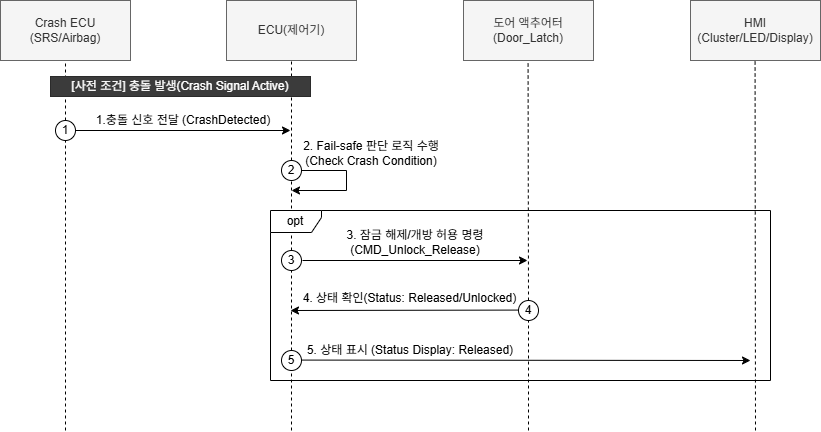

The diagram above was exported from draw.io. Its source (the exported page's mxGraphModel, read from the mxfile embedded in the PNG):
<mxGraphModel dx="1530" dy="2204" grid="1" gridSize="10" guides="1" tooltips="1" connect="1" arrows="1" fold="1" page="1" pageScale="1" pageWidth="827" pageHeight="1169" math="0" shadow="0">
  <root>
    <mxCell id="0" />
    <mxCell id="1" parent="0" />
    <mxCell id="L-yesMcRnw4P8vcFRiyW-4" parent="1" style="rounded=0;whiteSpace=wrap;html=1;fillColor=#f5f5f5;fontColor=#333333;strokeColor=#666666;" value="Crash ECU&lt;div&gt;(SRS/Airbag)&lt;/div&gt;" vertex="1">
      <mxGeometry height="60" width="130" x="20" y="50" as="geometry" />
    </mxCell>
    <mxCell id="L-yesMcRnw4P8vcFRiyW-5" parent="1" style="rounded=0;whiteSpace=wrap;html=1;fillColor=#f5f5f5;fontColor=#333333;strokeColor=#666666;" value="ECU(제어기)" vertex="1">
      <mxGeometry height="60" width="130" x="246" y="50" as="geometry" />
    </mxCell>
    <mxCell id="L-yesMcRnw4P8vcFRiyW-6" parent="1" style="rounded=0;whiteSpace=wrap;html=1;fillColor=#f5f5f5;fontColor=#333333;strokeColor=#666666;" value="도어 액추어터&lt;div&gt;(Door_Latch)&lt;/div&gt;" vertex="1">
      <mxGeometry height="60" width="130" x="483" y="50" as="geometry" />
    </mxCell>
    <mxCell id="L-yesMcRnw4P8vcFRiyW-7" parent="1" style="rounded=0;whiteSpace=wrap;html=1;fillColor=#f5f5f5;fontColor=#333333;strokeColor=#666666;" value="HMI&lt;div&gt;(Cluster/LED/Display)&lt;/div&gt;" vertex="1">
      <mxGeometry height="60" width="130" x="710" y="50" as="geometry" />
    </mxCell>
    <mxCell id="L-yesMcRnw4P8vcFRiyW-8" edge="1" parent="1" source="L-yesMcRnw4P8vcFRiyW-15" style="endArrow=none;dashed=1;html=1;rounded=0;entryX=0.5;entryY=1;entryDx=0;entryDy=0;" target="L-yesMcRnw4P8vcFRiyW-4" value="">
      <mxGeometry height="50" relative="1" width="50" as="geometry">
        <mxPoint x="85" y="590" as="sourcePoint" />
        <mxPoint x="270" y="120" as="targetPoint" />
      </mxGeometry>
    </mxCell>
    <mxCell id="L-yesMcRnw4P8vcFRiyW-9" edge="1" parent="1" source="L-yesMcRnw4P8vcFRiyW-18" style="endArrow=none;dashed=1;html=1;rounded=0;" value="">
      <mxGeometry height="50" relative="1" width="50" as="geometry">
        <mxPoint x="310.58000000000004" y="585" as="sourcePoint" />
        <mxPoint x="311" y="110" as="targetPoint" />
      </mxGeometry>
    </mxCell>
    <mxCell id="L-yesMcRnw4P8vcFRiyW-10" edge="1" parent="1" source="L-yesMcRnw4P8vcFRiyW-27" style="endArrow=none;dashed=1;html=1;rounded=0;entryX=0.5;entryY=1;entryDx=0;entryDy=0;" value="">
      <mxGeometry height="50" relative="1" width="50" as="geometry">
        <mxPoint x="547.58" y="590" as="sourcePoint" />
        <mxPoint x="547.58" y="110" as="targetPoint" />
      </mxGeometry>
    </mxCell>
    <mxCell id="L-yesMcRnw4P8vcFRiyW-11" edge="1" parent="1" style="endArrow=none;dashed=1;html=1;rounded=0;entryX=0.5;entryY=1;entryDx=0;entryDy=0;" value="">
      <mxGeometry height="50" relative="1" width="50" as="geometry">
        <mxPoint x="775" y="480" as="sourcePoint" />
        <mxPoint x="774.58" y="110" as="targetPoint" />
      </mxGeometry>
    </mxCell>
    <mxCell id="L-yesMcRnw4P8vcFRiyW-12" edge="1" parent="1" style="endArrow=classic;html=1;rounded=0;" value="">
      <mxGeometry height="50" relative="1" width="50" as="geometry">
        <mxPoint x="85" y="180" as="sourcePoint" />
        <mxPoint x="310" y="180" as="targetPoint" />
      </mxGeometry>
    </mxCell>
    <mxCell id="L-yesMcRnw4P8vcFRiyW-13" parent="1" style="rounded=0;whiteSpace=wrap;html=1;fillColor=#3B3B3B;fontColor=#FFFFFF;strokeColor=#2B2B2B;" value="[사전 조건] 충돌 발생(Crash Signal Active)" vertex="1">
      <mxGeometry height="20" width="260" x="70" y="126" as="geometry" />
    </mxCell>
    <mxCell id="L-yesMcRnw4P8vcFRiyW-16" edge="1" parent="1" style="endArrow=none;dashed=1;html=1;rounded=0;entryX=0.5;entryY=1;entryDx=0;entryDy=0;" target="L-yesMcRnw4P8vcFRiyW-15" value="">
      <mxGeometry height="50" relative="1" width="50" as="geometry">
        <mxPoint x="85" y="480" as="sourcePoint" />
        <mxPoint x="85" y="110" as="targetPoint" />
      </mxGeometry>
    </mxCell>
    <mxCell id="L-yesMcRnw4P8vcFRiyW-15" parent="1" style="ellipse;whiteSpace=wrap;html=1;aspect=fixed;" value="1" vertex="1">
      <mxGeometry height="20" width="20" x="75" y="170" as="geometry" />
    </mxCell>
    <mxCell id="L-yesMcRnw4P8vcFRiyW-17" parent="1" style="text;html=1;whiteSpace=wrap;strokeColor=none;fillColor=none;align=center;verticalAlign=middle;rounded=0;" value="1.충돌 신호 전달 (CrashDetected)" vertex="1">
      <mxGeometry height="30" width="210" x="98" y="155" as="geometry" />
    </mxCell>
    <mxCell id="L-yesMcRnw4P8vcFRiyW-19" edge="1" parent="1" source="L-yesMcRnw4P8vcFRiyW-23" style="endArrow=none;dashed=1;html=1;rounded=0;entryX=0.5;entryY=1;entryDx=0;entryDy=0;" target="L-yesMcRnw4P8vcFRiyW-18" value="">
      <mxGeometry height="50" relative="1" width="50" as="geometry">
        <mxPoint x="310.58000000000004" y="585" as="sourcePoint" />
        <mxPoint x="310.58000000000004" y="105" as="targetPoint" />
      </mxGeometry>
    </mxCell>
    <mxCell id="L-yesMcRnw4P8vcFRiyW-20" edge="1" parent="1" source="L-yesMcRnw4P8vcFRiyW-18" style="edgeStyle=orthogonalEdgeStyle;rounded=0;orthogonalLoop=1;jettySize=auto;html=1;">
      <mxGeometry relative="1" as="geometry">
        <Array as="points">
          <mxPoint x="366" y="220" />
          <mxPoint x="366" y="240" />
        </Array>
        <mxPoint x="311" y="240" as="targetPoint" />
      </mxGeometry>
    </mxCell>
    <mxCell id="L-yesMcRnw4P8vcFRiyW-18" parent="1" style="ellipse;whiteSpace=wrap;html=1;aspect=fixed;" value="2" vertex="1">
      <mxGeometry height="20" width="20" x="301" y="210" as="geometry" />
    </mxCell>
    <mxCell id="L-yesMcRnw4P8vcFRiyW-22" parent="1" style="text;html=1;whiteSpace=wrap;strokeColor=none;fillColor=none;align=center;verticalAlign=middle;rounded=0;" value="2. Fail-safe 판단 로직 수행&lt;div&gt;(Check Crash Condition)&lt;/div&gt;" vertex="1">
      <mxGeometry height="30" width="170" x="306" y="188" as="geometry" />
    </mxCell>
    <mxCell id="L-yesMcRnw4P8vcFRiyW-24" edge="1" parent="1" source="L-yesMcRnw4P8vcFRiyW-31" style="endArrow=none;dashed=1;html=1;rounded=0;entryX=0.5;entryY=1;entryDx=0;entryDy=0;" target="L-yesMcRnw4P8vcFRiyW-23" value="">
      <mxGeometry height="50" relative="1" width="50" as="geometry">
        <mxPoint x="310.58000000000004" y="585" as="sourcePoint" />
        <mxPoint x="311" y="230" as="targetPoint" />
      </mxGeometry>
    </mxCell>
    <mxCell id="L-yesMcRnw4P8vcFRiyW-23" parent="1" style="ellipse;whiteSpace=wrap;html=1;aspect=fixed;" value="3" vertex="1">
      <mxGeometry height="20" width="20" x="301" y="300" as="geometry" />
    </mxCell>
    <mxCell id="L-yesMcRnw4P8vcFRiyW-25" edge="1" parent="1" style="endArrow=classic;html=1;rounded=0;" value="">
      <mxGeometry height="50" relative="1" width="50" as="geometry">
        <mxPoint x="322" y="310" as="sourcePoint" />
        <mxPoint x="547" y="310" as="targetPoint" />
      </mxGeometry>
    </mxCell>
    <mxCell id="L-yesMcRnw4P8vcFRiyW-26" parent="1" style="text;html=1;whiteSpace=wrap;strokeColor=none;fillColor=none;align=center;verticalAlign=middle;rounded=0;" value="3. 잠금 해제/개방 허용 명령&lt;div&gt;(CMD_Unlock_Release)&lt;/div&gt;" vertex="1">
      <mxGeometry height="30" width="210" x="330" y="277" as="geometry" />
    </mxCell>
    <mxCell id="L-yesMcRnw4P8vcFRiyW-28" edge="1" parent="1" style="endArrow=none;dashed=1;html=1;rounded=0;entryX=0.5;entryY=1;entryDx=0;entryDy=0;" target="L-yesMcRnw4P8vcFRiyW-27" value="">
      <mxGeometry height="50" relative="1" width="50" as="geometry">
        <mxPoint x="548" y="480" as="sourcePoint" />
        <mxPoint x="547.58" y="110" as="targetPoint" />
      </mxGeometry>
    </mxCell>
    <mxCell id="L-yesMcRnw4P8vcFRiyW-27" parent="1" style="ellipse;whiteSpace=wrap;html=1;aspect=fixed;" value="4" vertex="1">
      <mxGeometry height="20" width="20" x="538" y="350" as="geometry" />
    </mxCell>
    <mxCell id="L-yesMcRnw4P8vcFRiyW-29" edge="1" parent="1" style="endArrow=classic;html=1;rounded=0;" value="">
      <mxGeometry height="50" relative="1" width="50" as="geometry">
        <mxPoint x="538" y="359.58" as="sourcePoint" />
        <mxPoint x="310" y="360" as="targetPoint" />
      </mxGeometry>
    </mxCell>
    <mxCell id="L-yesMcRnw4P8vcFRiyW-30" parent="1" style="text;html=1;whiteSpace=wrap;strokeColor=none;fillColor=none;align=center;verticalAlign=middle;rounded=0;" value="4. 상태 확인(Status: Released/Unlocked)" vertex="1">
      <mxGeometry height="30" width="279" x="290" y="333" as="geometry" />
    </mxCell>
    <mxCell id="L-yesMcRnw4P8vcFRiyW-32" edge="1" parent="1" style="endArrow=none;dashed=1;html=1;rounded=0;entryX=0.5;entryY=1;entryDx=0;entryDy=0;" target="L-yesMcRnw4P8vcFRiyW-31" value="">
      <mxGeometry height="50" relative="1" width="50" as="geometry">
        <mxPoint x="311" y="480" as="sourcePoint" />
        <mxPoint x="311" y="320" as="targetPoint" />
      </mxGeometry>
    </mxCell>
    <mxCell id="L-yesMcRnw4P8vcFRiyW-31" parent="1" style="ellipse;whiteSpace=wrap;html=1;aspect=fixed;" value="5" vertex="1">
      <mxGeometry height="20" width="20" x="301" y="400" as="geometry" />
    </mxCell>
    <mxCell id="L-yesMcRnw4P8vcFRiyW-34" edge="1" parent="1" style="endArrow=classic;html=1;rounded=0;" value="">
      <mxGeometry height="50" relative="1" width="50" as="geometry">
        <mxPoint x="321" y="409.58" as="sourcePoint" />
        <mxPoint x="770" y="410" as="targetPoint" />
      </mxGeometry>
    </mxCell>
    <mxCell id="L-yesMcRnw4P8vcFRiyW-35" parent="1" style="text;html=1;whiteSpace=wrap;strokeColor=none;fillColor=none;align=center;verticalAlign=middle;rounded=0;" value="5. 상태 표시 (Status Display: Released)" vertex="1">
      <mxGeometry height="30" width="210" x="325" y="385" as="geometry" />
    </mxCell>
    <mxCell id="L-yesMcRnw4P8vcFRiyW-37" parent="1" style="shape=umlFrame;whiteSpace=wrap;html=1;pointerEvents=0;width=51;height=22;" value="opt" vertex="1">
      <mxGeometry height="170" width="500" x="290" y="260" as="geometry" />
    </mxCell>
  </root>
</mxGraphModel>